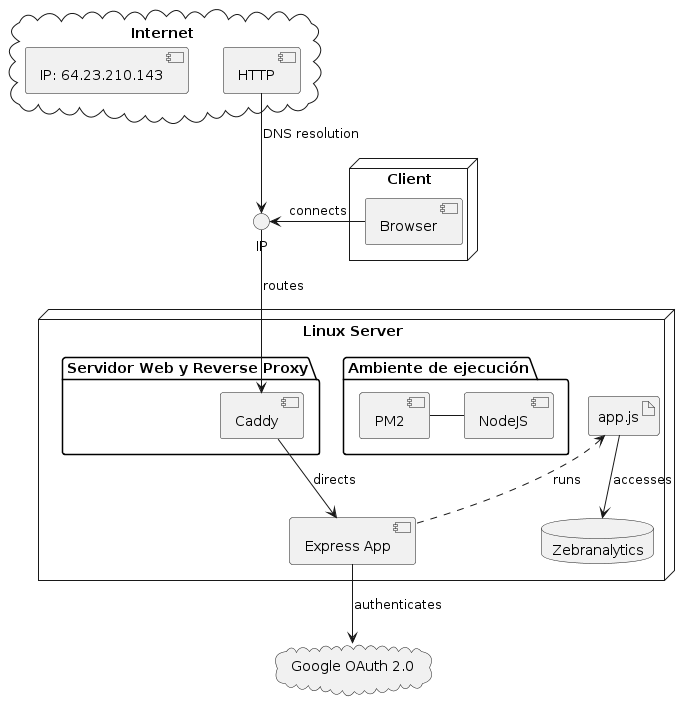

The diagram above was rendered by PlantUML. Its source (embedded in the PNG):
@startuml
skinparam componentStyle uml2

node "Linux Server" {
    [Express App] as app
    artifact "app.js" as appjs
    database "Zebranalytics" as genericDB

    package "Servidor Web y Reverse Proxy" {
        [Caddy] 
    }

    package "Ambiente de ejecución" {
        [NodeJS]
        [PM2] - [NodeJS]
    }
}

cloud "Internet" {
    [IP: 64.23.210.143]
    [HTTP]
}

node "Client" {
    [Browser]
}

cloud "Google OAuth 2.0" as oauth

appjs -down-> genericDB : accesses
app .up.> appjs : runs
[Caddy] --> app : directs
Browser -left-> IP : connects
IP --> [Caddy] : routes
HTTP --> IP : DNS resolution
app --> oauth : authenticates
@enduml